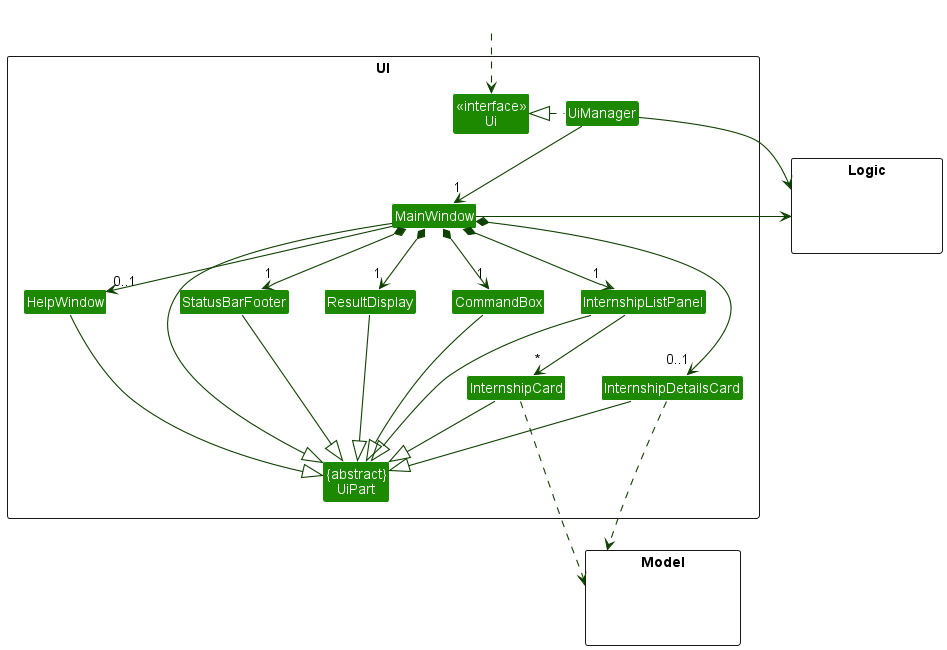

The diagram above was rendered by PlantUML. Its source (embedded in the PNG):
@startuml
!include style.puml
skinparam arrowThickness 1.1
skinparam arrowColor UI_COLOR_T4
skinparam classBackgroundColor UI_COLOR

package UI <<Rectangle>>{
Class "<<interface>>\nUi" as Ui
Class "{abstract}\nUiPart" as UiPart
Class UiManager
Class MainWindow
Class HelpWindow
Class ResultDisplay
Class InternshipListPanel
Class InternshipCard
Class StatusBarFooter
Class CommandBox
Class InternshipDetailsCard
}

package Model <<Rectangle>> {
Class HiddenModel #FFFFFF
}

package Logic <<Rectangle>> {
Class HiddenLogic #FFFFFF
}

Class HiddenOutside #FFFFFF
HiddenOutside ..> Ui

UiManager .left.|> Ui
UiManager -down-> "1" MainWindow
MainWindow *-down->  "1" CommandBox
MainWindow *-down-> "1" ResultDisplay
MainWindow *-down-> "1" InternshipListPanel
MainWindow *-down-> "1" StatusBarFooter
MainWindow --> "0..1" HelpWindow
MainWindow *-down-> "0..1" InternshipDetailsCard

InternshipListPanel -down-> "*" InternshipCard

MainWindow -left-|> UiPart

ResultDisplay --|> UiPart
CommandBox --|> UiPart
InternshipListPanel --|> UiPart
InternshipCard --|> UiPart
InternshipDetailsCard --|> UiPart
StatusBarFooter --|> UiPart
HelpWindow --|> UiPart

InternshipDetailsCard ...> Model
InternshipCard ...> Model

UiManager -right-> Logic
MainWindow -left-> Logic

InternshipListPanel -[hidden]left- HelpWindow
HelpWindow -[hidden]left- CommandBox
CommandBox -[hidden]left- ResultDisplay
ResultDisplay -[hidden]left- StatusBarFooter

MainWindow -[hidden]-|> UiPart
@enduml